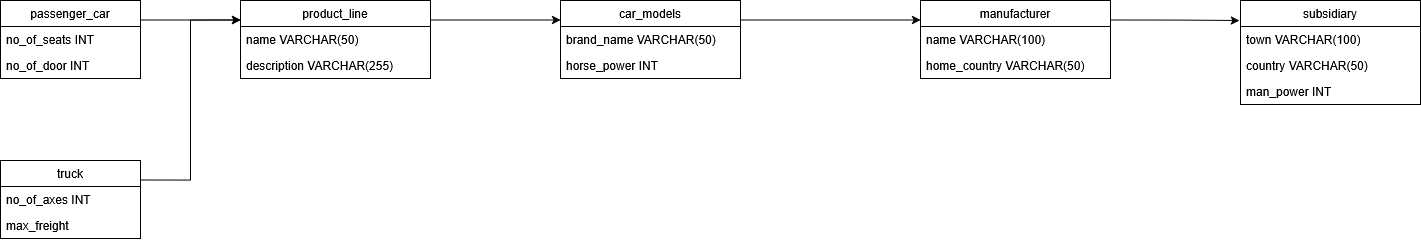

The diagram above was exported from draw.io. Its source (the exported page's mxGraphModel, read from the mxfile embedded in the PNG):
<mxGraphModel dx="2806" dy="1097" grid="1" gridSize="10" guides="1" tooltips="1" connect="1" arrows="1" fold="1" page="1" pageScale="1" pageWidth="850" pageHeight="1100" math="0" shadow="0">
  <root>
    <mxCell id="0" />
    <mxCell id="1" parent="0" />
    <mxCell id="fHBwobWfTBAbWKepPCG7-29" edge="1" parent="1" source="fHBwobWfTBAbWKepPCG7-2" style="edgeStyle=orthogonalEdgeStyle;rounded=0;orthogonalLoop=1;jettySize=auto;html=1;exitX=1;exitY=0.25;exitDx=0;exitDy=0;entryX=0;entryY=0.25;entryDx=0;entryDy=0;" target="fHBwobWfTBAbWKepPCG7-6">
      <mxGeometry relative="1" as="geometry" />
    </mxCell>
    <mxCell id="fHBwobWfTBAbWKepPCG7-2" parent="1" style="swimlane;fontStyle=0;childLayout=stackLayout;horizontal=1;startSize=26;fillColor=none;horizontalStack=0;resizeParent=1;resizeParentMax=0;resizeLast=0;collapsible=1;marginBottom=0;whiteSpace=wrap;html=1;" value="car_models" vertex="1">
      <mxGeometry height="78" width="180" x="80" y="80" as="geometry" />
    </mxCell>
    <mxCell id="fHBwobWfTBAbWKepPCG7-3" parent="fHBwobWfTBAbWKepPCG7-2" style="text;strokeColor=none;fillColor=none;align=left;verticalAlign=top;spacingLeft=4;spacingRight=4;overflow=hidden;rotatable=0;points=[[0,0.5],[1,0.5]];portConstraint=eastwest;whiteSpace=wrap;html=1;" value="brand_name VARCHAR(50)" vertex="1">
      <mxGeometry height="26" width="180" y="26" as="geometry" />
    </mxCell>
    <mxCell id="fHBwobWfTBAbWKepPCG7-4" parent="fHBwobWfTBAbWKepPCG7-2" style="text;strokeColor=none;fillColor=none;align=left;verticalAlign=top;spacingLeft=4;spacingRight=4;overflow=hidden;rotatable=0;points=[[0,0.5],[1,0.5]];portConstraint=eastwest;whiteSpace=wrap;html=1;" value="horse_power INT" vertex="1">
      <mxGeometry height="26" width="180" y="52" as="geometry" />
    </mxCell>
    <mxCell id="fHBwobWfTBAbWKepPCG7-6" parent="1" style="swimlane;fontStyle=0;childLayout=stackLayout;horizontal=1;startSize=26;fillColor=none;horizontalStack=0;resizeParent=1;resizeParentMax=0;resizeLast=0;collapsible=1;marginBottom=0;whiteSpace=wrap;html=1;" value="manufacturer" vertex="1">
      <mxGeometry height="78" width="190" x="440" y="80" as="geometry" />
    </mxCell>
    <mxCell id="fHBwobWfTBAbWKepPCG7-7" parent="fHBwobWfTBAbWKepPCG7-6" style="text;strokeColor=none;fillColor=none;align=left;verticalAlign=top;spacingLeft=4;spacingRight=4;overflow=hidden;rotatable=0;points=[[0,0.5],[1,0.5]];portConstraint=eastwest;whiteSpace=wrap;html=1;" value="name VARCHAR(100)" vertex="1">
      <mxGeometry height="26" width="190" y="26" as="geometry" />
    </mxCell>
    <mxCell id="fHBwobWfTBAbWKepPCG7-8" parent="fHBwobWfTBAbWKepPCG7-6" style="text;strokeColor=none;fillColor=none;align=left;verticalAlign=top;spacingLeft=4;spacingRight=4;overflow=hidden;rotatable=0;points=[[0,0.5],[1,0.5]];portConstraint=eastwest;whiteSpace=wrap;html=1;" value="home_country VARCHAR(50)" vertex="1">
      <mxGeometry height="26" width="190" y="52" as="geometry" />
    </mxCell>
    <mxCell id="fHBwobWfTBAbWKepPCG7-10" parent="1" style="swimlane;fontStyle=0;childLayout=stackLayout;horizontal=1;startSize=26;fillColor=none;horizontalStack=0;resizeParent=1;resizeParentMax=0;resizeLast=0;collapsible=1;marginBottom=0;whiteSpace=wrap;html=1;" value="subsidiary" vertex="1">
      <mxGeometry height="104" width="180" x="760" y="80" as="geometry" />
    </mxCell>
    <mxCell id="fHBwobWfTBAbWKepPCG7-11" parent="fHBwobWfTBAbWKepPCG7-10" style="text;strokeColor=none;fillColor=none;align=left;verticalAlign=top;spacingLeft=4;spacingRight=4;overflow=hidden;rotatable=0;points=[[0,0.5],[1,0.5]];portConstraint=eastwest;whiteSpace=wrap;html=1;" value="town VARCHAR(100)" vertex="1">
      <mxGeometry height="26" width="180" y="26" as="geometry" />
    </mxCell>
    <mxCell id="fHBwobWfTBAbWKepPCG7-12" parent="fHBwobWfTBAbWKepPCG7-10" style="text;strokeColor=none;fillColor=none;align=left;verticalAlign=top;spacingLeft=4;spacingRight=4;overflow=hidden;rotatable=0;points=[[0,0.5],[1,0.5]];portConstraint=eastwest;whiteSpace=wrap;html=1;" value="country VARCHAR(50)&lt;span style=&quot;white-space: pre;&quot;&gt;&#09;&lt;/span&gt;" vertex="1">
      <mxGeometry height="26" width="180" y="52" as="geometry" />
    </mxCell>
    <mxCell id="fHBwobWfTBAbWKepPCG7-13" parent="fHBwobWfTBAbWKepPCG7-10" style="text;strokeColor=none;fillColor=none;align=left;verticalAlign=top;spacingLeft=4;spacingRight=4;overflow=hidden;rotatable=0;points=[[0,0.5],[1,0.5]];portConstraint=eastwest;whiteSpace=wrap;html=1;" value="man_power INT" vertex="1">
      <mxGeometry height="26" width="180" y="78" as="geometry" />
    </mxCell>
    <mxCell id="fHBwobWfTBAbWKepPCG7-26" edge="1" parent="1" source="fHBwobWfTBAbWKepPCG7-14" style="edgeStyle=orthogonalEdgeStyle;rounded=0;orthogonalLoop=1;jettySize=auto;html=1;entryX=0;entryY=0.25;entryDx=0;entryDy=0;exitX=1;exitY=0.25;exitDx=0;exitDy=0;" target="fHBwobWfTBAbWKepPCG7-2">
      <mxGeometry relative="1" as="geometry" />
    </mxCell>
    <mxCell id="fHBwobWfTBAbWKepPCG7-14" parent="1" style="swimlane;fontStyle=0;childLayout=stackLayout;horizontal=1;startSize=26;fillColor=none;horizontalStack=0;resizeParent=1;resizeParentMax=0;resizeLast=0;collapsible=1;marginBottom=0;whiteSpace=wrap;html=1;" value="product_line" vertex="1">
      <mxGeometry height="78" width="190" x="-240" y="80" as="geometry" />
    </mxCell>
    <mxCell id="fHBwobWfTBAbWKepPCG7-15" parent="fHBwobWfTBAbWKepPCG7-14" style="text;strokeColor=none;fillColor=none;align=left;verticalAlign=top;spacingLeft=4;spacingRight=4;overflow=hidden;rotatable=0;points=[[0,0.5],[1,0.5]];portConstraint=eastwest;whiteSpace=wrap;html=1;" value="name VARCHAR(50)" vertex="1">
      <mxGeometry height="26" width="190" y="26" as="geometry" />
    </mxCell>
    <mxCell id="fHBwobWfTBAbWKepPCG7-16" parent="fHBwobWfTBAbWKepPCG7-14" style="text;strokeColor=none;fillColor=none;align=left;verticalAlign=top;spacingLeft=4;spacingRight=4;overflow=hidden;rotatable=0;points=[[0,0.5],[1,0.5]];portConstraint=eastwest;whiteSpace=wrap;html=1;" value="description VARCHAR(255)" vertex="1">
      <mxGeometry height="26" width="190" y="52" as="geometry" />
    </mxCell>
    <mxCell id="fHBwobWfTBAbWKepPCG7-27" edge="1" parent="1" source="fHBwobWfTBAbWKepPCG7-18" style="edgeStyle=orthogonalEdgeStyle;rounded=0;orthogonalLoop=1;jettySize=auto;html=1;exitX=1;exitY=0.25;exitDx=0;exitDy=0;entryX=0;entryY=0.25;entryDx=0;entryDy=0;" target="fHBwobWfTBAbWKepPCG7-14">
      <mxGeometry relative="1" as="geometry" />
    </mxCell>
    <mxCell id="fHBwobWfTBAbWKepPCG7-18" parent="1" style="swimlane;fontStyle=0;childLayout=stackLayout;horizontal=1;startSize=26;fillColor=none;horizontalStack=0;resizeParent=1;resizeParentMax=0;resizeLast=0;collapsible=1;marginBottom=0;whiteSpace=wrap;html=1;" value="passenger_car" vertex="1">
      <mxGeometry height="78" width="140" x="-480" y="80" as="geometry" />
    </mxCell>
    <mxCell id="fHBwobWfTBAbWKepPCG7-19" parent="fHBwobWfTBAbWKepPCG7-18" style="text;strokeColor=none;fillColor=none;align=left;verticalAlign=top;spacingLeft=4;spacingRight=4;overflow=hidden;rotatable=0;points=[[0,0.5],[1,0.5]];portConstraint=eastwest;whiteSpace=wrap;html=1;" value="no_of_seats INT" vertex="1">
      <mxGeometry height="26" width="140" y="26" as="geometry" />
    </mxCell>
    <mxCell id="fHBwobWfTBAbWKepPCG7-20" parent="fHBwobWfTBAbWKepPCG7-18" style="text;strokeColor=none;fillColor=none;align=left;verticalAlign=top;spacingLeft=4;spacingRight=4;overflow=hidden;rotatable=0;points=[[0,0.5],[1,0.5]];portConstraint=eastwest;whiteSpace=wrap;html=1;" value="no_of_door INT" vertex="1">
      <mxGeometry height="26" width="140" y="52" as="geometry" />
    </mxCell>
    <mxCell id="fHBwobWfTBAbWKepPCG7-28" edge="1" parent="1" source="fHBwobWfTBAbWKepPCG7-22" style="edgeStyle=orthogonalEdgeStyle;rounded=0;orthogonalLoop=1;jettySize=auto;html=1;exitX=1;exitY=0.25;exitDx=0;exitDy=0;entryX=0;entryY=0.25;entryDx=0;entryDy=0;" target="fHBwobWfTBAbWKepPCG7-14">
      <mxGeometry relative="1" as="geometry" />
    </mxCell>
    <mxCell id="fHBwobWfTBAbWKepPCG7-22" parent="1" style="swimlane;fontStyle=0;childLayout=stackLayout;horizontal=1;startSize=26;fillColor=none;horizontalStack=0;resizeParent=1;resizeParentMax=0;resizeLast=0;collapsible=1;marginBottom=0;whiteSpace=wrap;html=1;" value="truck" vertex="1">
      <mxGeometry height="78" width="140" x="-480" y="240" as="geometry" />
    </mxCell>
    <mxCell id="fHBwobWfTBAbWKepPCG7-23" parent="fHBwobWfTBAbWKepPCG7-22" style="text;strokeColor=none;fillColor=none;align=left;verticalAlign=top;spacingLeft=4;spacingRight=4;overflow=hidden;rotatable=0;points=[[0,0.5],[1,0.5]];portConstraint=eastwest;whiteSpace=wrap;html=1;" value="no_of_axes INT" vertex="1">
      <mxGeometry height="26" width="140" y="26" as="geometry" />
    </mxCell>
    <mxCell id="fHBwobWfTBAbWKepPCG7-24" parent="fHBwobWfTBAbWKepPCG7-22" style="text;strokeColor=none;fillColor=none;align=left;verticalAlign=top;spacingLeft=4;spacingRight=4;overflow=hidden;rotatable=0;points=[[0,0.5],[1,0.5]];portConstraint=eastwest;whiteSpace=wrap;html=1;" value="max_freight" vertex="1">
      <mxGeometry height="26" width="140" y="52" as="geometry" />
    </mxCell>
    <mxCell id="fHBwobWfTBAbWKepPCG7-30" edge="1" parent="1" source="fHBwobWfTBAbWKepPCG7-6" style="edgeStyle=orthogonalEdgeStyle;rounded=0;orthogonalLoop=1;jettySize=auto;html=1;exitX=1;exitY=0.25;exitDx=0;exitDy=0;entryX=-0.006;entryY=0.192;entryDx=0;entryDy=0;entryPerimeter=0;" target="fHBwobWfTBAbWKepPCG7-10">
      <mxGeometry relative="1" as="geometry" />
    </mxCell>
  </root>
</mxGraphModel>